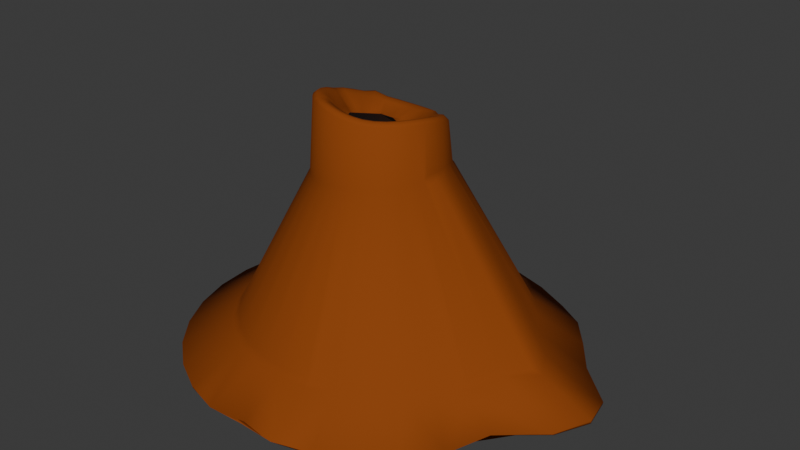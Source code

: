 # Source: thermalVent.blend  (saved by Blender 4.0.36; exported with 4.5.12 LTS)
import bpy
from mathutils import Matrix  # noqa: F401  (used for matrix-valued properties, if any)

bpy.ops.wm.read_factory_settings(use_empty=True)
scene = bpy.context.scene
scene.name = 'Scene'

# ---- collections
col_collection = bpy.data.collections.new('Collection'); scene.collection.children.link(col_collection)

# ---- materials (node trees are filled in below, after node groups)
mat_brown = bpy.data.materials.new('brown')
mat_brown.use_transparent_shadow = False
mat_black = bpy.data.materials.new('black')
mat_black.use_transparent_shadow = False

# ---- material node trees
mat_brown.use_nodes = True; mat_brown.node_tree.nodes.clear()
_N = mat_brown.node_tree.nodes; _L = mat_brown.node_tree.links
n0 = _N.new('ShaderNodeBsdfPrincipled'); n0.name = 'Principled BSDF'; n0.location = (10, 300)
n0.inputs[0].default_value = (0.2704, 0.06237, 0.01052, 1.0)
n0.inputs[2].default_value = 0.8925
n0.inputs[3].default_value = 1.15
n1 = _N.new('ShaderNodeOutputMaterial'); n1.name = 'Material Output'; n1.location = (300, 300)
_L.new(n0.outputs[0], n1.inputs[0])
n1.is_active_output = True
mat_black.use_nodes = True; mat_black.node_tree.nodes.clear()
_N = mat_black.node_tree.nodes; _L = mat_black.node_tree.links
n0 = _N.new('ShaderNodeBsdfPrincipled'); n0.name = 'Principled BSDF'; n0.location = (10, 300)
n0.inputs[0].default_value = (0.0, 0.0, 0.0, 1.0)
n0.inputs[3].default_value = 1.45
n1 = _N.new('ShaderNodeOutputMaterial'); n1.name = 'Material Output'; n1.location = (300, 300)
_L.new(n0.outputs[0], n1.inputs[0])
n1.is_active_output = True

# ---- world
world_world = bpy.data.worlds.new('World'); scene.world = world_world
world_world.use_nodes = True; world_world.node_tree.nodes.clear()
_N = world_world.node_tree.nodes; _L = world_world.node_tree.links
n0 = _N.new('ShaderNodeOutputWorld'); n0.name = 'World Output'; n0.location = (300, 300)
n1 = _N.new('ShaderNodeBackground'); n1.name = 'Background'; n1.location = (10, 300)
n1.inputs[0].default_value = (0.05088, 0.05088, 0.05088, 1.0)
_L.new(n1.outputs[0], n0.inputs[0])
n0.is_active_output = True
world_world.color = (0.05088, 0.05088, 0.05088)
world_world.use_sun_shadow = False
world_world.sun_shadow_jitter_overblur = 0.0

# ---- meshes
me_cylinder = bpy.data.meshes.new('Cylinder')
me_cylinder.from_pydata([(0.2462, -0.6737, -0.8317), (-0.1827, -0.7451, -0.8577), (-0.3251, -0.7019, -0.8577), (-0.4563, -0.5964, -0.8577), (-0.5713, -0.5373, -0.8577), (-0.6657, -0.4223, -0.8577), (-0.7621, -0.2911, -0.8577), (-0.8861, -0.1487, -0.8577), (-0.6657, 0.4211, -0.8577), (-0.5713, 0.5362, -0.8577), (-0.4563, 0.6306, -0.8577), (-0.3251, 0.7007, -0.8577), (0.06589, 0.3347, -0.07654), (-0.0004711, 0.3412, -0.07017), (0.1297, 0.3152, -0.08281), (0.1885, 0.2836, -0.08863), (0.2401, 0.2411, -0.09376), (0.2824, 0.1893, -0.09799), (0.3138, 0.1302, -0.1011), (0.3332, 0.0661, -0.103), (0.3397, -0.0005878, -0.1037), (0.3332, -0.06728, -0.103), (0.3138, -0.1314, -0.1014), (0.2824, -0.1905, -0.0998), (0.1885, -0.2848, -0.09746), (0.1297, -0.3164, -0.09577), (0.06589, -0.3358, -0.0928), (-0.0004711, -0.3424, -0.08802), (-0.06683, -0.3358, -0.08208), (-0.2833, -0.1905, -0.05016), (-0.3147, 0.1302, -0.03892), (-0.2833, 0.1893, -0.04232), (-0.241, 0.2411, -0.04747), (-0.1895, 0.2836, -0.0533), (-0.1306, 0.3152, -0.05903), (-0.06683, 0.3347, -0.06451), (0.1369, 0.1989, 0.2681), (0.2464, 5.773e-08, 0.2258), (8.73e-06, 0.9892, -1.031), (-0.002404, 0.9832, -1.037), (-0.0322, 0.7753, -0.8676), (-0.03383, 0.749, -0.8399), (0.2014, 1.001, -1.025), (0.1972, 1.004, -1.022), (0.1124, 0.7345, -0.8399), (0.1187, 0.7601, -0.868), (0.3902, 0.9426, -1.033), (0.3894, 0.9457, -1.022), (0.253, 0.6918, -0.8399), (0.2641, 0.7159, -0.8679), (0.5667, 0.8482, -1.033), (0.5666, 0.8512, -1.023), (0.3825, 0.6225, -0.8399), (0.3981, 0.6441, -0.8679), (0.7214, 0.7213, -1.033), (0.722, 0.7239, -1.023), (0.496, 0.5293, -0.8399), (0.5156, 0.5476, -0.8678), (0.8483, 0.5666, -1.033), (0.8495, 0.5687, -1.023), (0.5892, 0.4157, -0.8399), (0.6119, 0.4301, -0.8678), (0.9427, 0.3901, -1.033), (0.9443, 0.3916, -1.023), (0.6584, 0.2861, -0.8399), (0.6835, 0.296, -0.8677), (1.001, 0.1986, -1.033), (1.003, 0.1993, -1.023), (0.701, 0.1456, -0.8399), (0.7275, 0.1506, -0.8677), (1.02, -0.0005878, -1.033), (1.022, -0.0005878, -1.023), (0.7154, -0.0005878, -0.8399), (0.7424, -0.0005878, -0.8677), (1.001, -0.1997, -1.033), (1.003, -0.2005, -1.023), (0.701, -0.1467, -0.8399), (0.7275, -0.1518, -0.8677), (0.9427, -0.3913, -1.033), (0.9443, -0.3927, -1.023), (0.6583, -0.2873, -0.8399), (0.6834, -0.2972, -0.8677), (0.8476, -0.5692, -1.033), (0.8495, -0.5698, -1.023), (0.5891, -0.4168, -0.8399), (0.6118, -0.4312, -0.8677), (0.7445, -0.7464, -1.033), (0.7451, -0.7491, -1.022), (0.5285, -0.5368, -0.8397), (0.5016, -0.5638, -0.8398), (0.5393, -0.5734, -0.868), (0.5699, -0.8476, -1.033), (0.5666, -0.8523, -1.023), (0.3979, -0.645, -0.8677), (0.3825, -0.6236, -0.84), (0.3682, -0.6374, -0.8542), (0.375, -0.9052, -1.033), (0.3748, -0.9095, -1.021), (0.1966, -1.002, -1.033), (0.1972, -1.005, -1.022), (0.1124, -0.7356, -0.8401), (0.1188, -0.7617, -0.8683), (0.1309, -0.7357, -0.8543), (0.001621, -1.021, -1.033), (-0.002562, -1.024, -1.022), (-0.03255, -0.7766, -0.8683), (-0.03382, -0.7501, -0.84), (-0.05457, -0.7577, -0.8577), (-0.1892, -0.9616, -1.033), (-0.1943, -0.9649, -1.021), (-0.3754, -0.9051, -1.033), (-0.3788, -0.9088, -1.021), (-0.5694, -0.8131, -1.033), (-0.5713, -0.8164, -1.022), (-0.7233, -0.7213, -1.033), (-0.7261, -0.7241, -1.022), (-0.8502, -0.5667, -1.033), (-0.8533, -0.569, -1.022), (-0.982, -0.3856, -1.033), (-0.9822, -0.3921, -1.022), (-1.19, -0.1937, -1.027), (-1.188, -0.2004, -1.022), (-1.239, -0.001221, -1.005), (-1.239, -3.826e-05, -0.9907), (-0.9165, 0.01706, -0.8368), (-0.9647, -0.01485, -0.8712), (-1.159, 0.1831, -1.0), (-1.157, 0.1921, -0.9906), (-0.8177, 0.1406, -0.8141), (-0.848, 0.1452, -0.8411), (-0.9505, 0.3715, -0.9923), (-0.9513, 0.376, -0.9898), (-0.7789, 0.2974, -0.8692), (-0.7527, 0.2864, -0.8397), (-0.7506, 0.306, -0.8577), (-0.8517, 0.5694, -1.021), (-0.8534, 0.5678, -1.022), (-0.7223, 0.7213, -1.033), (-0.7262, 0.7229, -1.022), (-0.5676, 0.8482, -1.033), (-0.5711, 0.8503, -1.022), (-0.3911, 0.9426, -1.033), (-0.3943, 0.9449, -1.022), (-0.2023, 1.001, -1.025), (-0.2023, 1.003, -1.022), (-0.1801, 0.7347, -0.8398), (-0.1839, 0.7601, -0.868), (-0.2019, 0.7381, -0.8577), (0.2684, -0.2469, -0.09813), (0.2438, -0.2714, -0.09752), (-0.1114, -0.3222, -0.07752), (-0.144, -0.3012, -0.07358), (-0.135, -0.3251, -0.09313), (-0.1761, -0.2647, -0.06885), (-0.2092, -0.2467, -0.06374), (-0.1954, -0.2572, -0.08444), (-0.2213, -0.2451, -0.06182), (-0.2538, -0.2267, -0.05611), (-0.2483, -0.2488, -0.07623), (-0.3132, -0.1304, -0.02346), (-0.3243, -0.1348, -0.06092), (-0.3054, -0.149, -0.0455), (-0.3325, -0.0668, -0.01893), (-0.3453, -0.06893, -0.05555), (-0.3391, -0.0005878, -0.01669), (-0.3506, 0.01941, -0.05299), (-0.3506, -0.02056, -0.05355), (-0.3447, 0.06773, -0.05399), (-0.3327, 0.06567, -0.01698), (-0.3283, 0.0853, -0.03758), (0.0579, 0.2843, 0.2886), (0.06203, 0.3051, 0.2736), (-0.0004711, 0.3112, 0.2633), (-0.0004711, 0.2899, 0.2789), (0.114, 0.2678, 0.2959), (0.1221, 0.2873, 0.2813), (0.1666, 0.2422, 0.2953), (0.1775, 0.2585, 0.2845), (0.211, 0.2047, 0.2974), (0.226, 0.2198, 0.2819), (0.2481, 0.1607, 0.29), (0.2659, 0.1725, 0.2732), (0.2756, 0.1105, 0.2776), (0.2955, 0.1187, 0.2593), (0.2926, 0.05602, 0.2627), (0.3138, 0.06023, 0.2437), (0.2992, -0.0004289, 0.2414), (0.32, -0.0005877, 0.2265), (0.2928, -0.05722, 0.2285), (0.3139, -0.06145, 0.208), (0.2757, -0.1116, 0.2105), (0.2958, -0.12, 0.1891), (0.248, -0.1618, 0.1927), (0.2662, -0.1741, 0.1704), (0.2327, -0.2286, 0.1786), (0.2301, -0.2497, 0.1513), (0.2545, -0.2257, 0.1596), (0.1655, -0.2418, 0.1612), (0.1778, -0.2604, 0.1381), (0.1139, -0.2686, 0.1492), (0.1224, -0.2894, 0.1253), (0.05783, -0.2852, 0.1408), (0.06217, -0.3074, 0.116), (-0.0004711, -0.2908, 0.1377), (-0.0004711, -0.3135, 0.1127), (-0.05877, -0.2852, 0.1391), (-0.06313, -0.3075, 0.1142), (-0.1148, -0.2686, 0.1448), (-0.1367, -0.2743, 0.1231), (-0.1041, -0.2954, 0.1185), (-0.1673, -0.2077, 0.1564), (-0.1987, -0.2242, 0.1384), (-0.1657, -0.2408, 0.1297), (-0.2112, -0.2052, 0.1702), (-0.2407, -0.2064, 0.1525), (-0.2079, -0.2231, 0.1412), (-0.2485, -0.1615, 0.1869), (-0.2675, -0.1744, 0.1645), (-0.2763, -0.1115, 0.205), (-0.297, -0.1202, 0.1838), (-0.2934, -0.05717, 0.2227), (-0.3152, -0.06155, 0.2033), (-0.2993, -0.0005877, 0.2368), (-0.3213, -0.0005877, 0.219), (-0.2937, 0.05604, 0.2464), (-0.315, 0.06033, 0.2295), (-0.2767, 0.1105, 0.2519), (-0.2968, 0.1189, 0.2353), (-0.2491, 0.1607, 0.2542), (-0.2671, 0.1728, 0.2375), (-0.2119, 0.2047, 0.2552), (-0.2272, 0.2201, 0.2383), (-0.1666, 0.2408, 0.2569), (-0.1786, 0.2589, 0.2399), (-0.1149, 0.2676, 0.2612), (-0.1231, 0.2876, 0.2443), (-0.05882, 0.2842, 0.269), (-0.063, 0.3053, 0.2528), (0.04616, 0.2307, 0.2619), (0.05351, 0.2629, 0.2827), (-0.0004711, 0.2681, 0.2738), (-0.0004711, 0.2351, 0.2542), (0.1054, 0.2477, 0.2898), (0.09105, 0.2176, 0.2681), (0.1127, 0.2177, 0.278), (0.1699, 0.1681, 0.2727), (0.1949, 0.1892, 0.2922), (0.1644, 0.1843, 0.2802), (0.1998, 0.1326, 0.2682), (0.2295, 0.1486, 0.2862), (0.222, 0.0922, 0.2592), (0.2551, 0.1022, 0.2752), (0.2708, 0.0518, 0.261), (0.2356, 0.04834, 0.2465), (0.2495, 0.03161, 0.248), (0.2352, -0.04268, 0.2165), (0.2714, -0.05309, 0.2283), (0.2492, -0.02921, 0.2271), (0.2216, -0.08647, 0.201), (0.2556, -0.1036, 0.211), (0.1998, -0.1274, 0.1846), (0.2301, -0.1502, 0.1941), (0.195, -0.1625, 0.1772), (0.1682, -0.1875, 0.1667), (0.2211, -0.2173, 0.1801), (0.1329, -0.1909, 0.1594), (0.1536, -0.2244, 0.1644), (0.09159, -0.213, 0.1484), (0.1056, -0.2492, 0.1532), (0.0465, -0.2263, 0.1421), (0.05358, -0.2644, 0.1457), (-0.0004711, -0.2303, 0.1412), (-0.0004711, -0.2695, 0.1429), (-0.04732, -0.2258, 0.1423), (-0.0545, -0.2643, 0.1442), (-0.0924, -0.2131, 0.1453), (-0.1065, -0.249, 0.1494), (-0.1345, -0.1571, 0.1561), (-0.1533, -0.1874, 0.1609), (-0.1697, -0.1613, 0.1662), (-0.1972, -0.1916, 0.1725), (-0.1997, -0.1263, 0.1799), (-0.2314, -0.1504, 0.1883), (-0.2221, -0.08624, 0.1947), (-0.2568, -0.1037, 0.2054), (-0.236, -0.04261, 0.2081), (-0.2724, -0.0531, 0.2214), (-0.2407, 0.002856, 0.2186), (-0.2775, -0.0005877, 0.2341), (-0.236, 0.04835, 0.2261), (-0.272, 0.05186, 0.2428), (-0.2221, 0.09206, 0.2307), (-0.2562, 0.1023, 0.2479), (-0.2004, 0.1323, 0.2326), (-0.2306, 0.1487, 0.2503), (-0.1697, 0.1673, 0.2347), (-0.1962, 0.1895, 0.2516), (-0.1332, 0.196, 0.2366), (-0.1543, 0.2229, 0.2535), (-0.09185, 0.2173, 0.2403), (-0.1064, 0.2477, 0.2575), (-0.04705, 0.2305, 0.2465), (-0.05447, 0.263, 0.2647), (0.02699, 0.1513, 0.1867), (0.03383, 0.1839, 0.2055), (-0.0004711, 0.1874, 0.2009), (-0.0003235, 0.1538, 0.1847), (0.05205, 0.1524, 0.176), (0.06673, 0.174, 0.209), (0.08233, 0.1386, 0.1574), (0.09334, 0.1522, 0.1942), (0.1064, 0.1175, 0.1768), (0.1235, 0.1369, 0.2102), (0.1152, 0.09577, 0.1837), (0.1452, 0.1111, 0.2069), (0.1278, 0.0729, 0.1791), (0.1614, 0.08169, 0.201), (0.1412, 0.05592, 0.1638), (0.1715, 0.04978, 0.1925), (0.1478, 0.0256, 0.1331), (0.1683, 0.0165, 0.1663), (0.1421, -0.006841, 0.1417), (0.1719, -0.0168, 0.1706), (0.1361, -0.02556, 0.1348), (0.1619, -0.04881, 0.1588), (0.1114, -0.05349, 0.1075), (0.1401, -0.07426, 0.1347), (0.1442, -0.09782, 0.1364), (0.111, -0.09009, 0.1222), (0.1213, -0.1272, 0.1335), (0.08109, -0.09383, 0.1336), (0.09705, -0.1252, 0.1278), (0.05164, -0.1181, 0.1201), (0.06433, -0.1342, 0.1095), (0.03169, -0.124, 0.1175), (0.03274, -0.1434, 0.1053), (-0.004265, -0.1182, 0.09474), (-0.0004711, -0.1536, 0.1149), (-0.02509, -0.1162, 0.09522), (-0.03465, -0.1503, 0.1156), (-0.04704, -0.1038, 0.1124), (-0.0643, -0.1337, 0.1073), (-0.07938, -0.03909, 0.1017), (-0.09252, -0.08192, 0.1152), (-0.1104, -0.06249, 0.1204), (-0.125, -0.1045, 0.1332), (-0.1155, -0.05388, 0.1322), (-0.1465, -0.07827, 0.1422), (-0.1284, -0.03041, 0.1383), (-0.1624, -0.04854, 0.1513), (-0.1364, -0.005165, 0.1445), (-0.1721, -0.01651, 0.1598), (-0.139, 0.02086, 0.1504), (-0.1754, 0.01665, 0.1671), (-0.1362, 0.04669, 0.156), (-0.1722, 0.04978, 0.173), (-0.1352, 0.07095, 0.148), (-0.1625, 0.08172, 0.1777), (-0.1205, 0.1003, 0.1324), (-0.1393, 0.1072, 0.1673), (-0.09838, 0.123, 0.1561), (-0.1248, 0.1372, 0.1844), (-0.07759, 0.131, 0.175), (-0.09834, 0.1586, 0.1876), (-0.05373, 0.1435, 0.1789), (-0.06796, 0.1745, 0.1915), (-0.02764, 0.1511, 0.1822), (-0.03487, 0.1843, 0.196)], [], [(144, 146, 40, 39), (48, 44, 12, 14), (52, 48, 14, 15), (56, 52, 15, 16), (60, 56, 16, 17), (64, 60, 17, 18), (68, 64, 18, 19), (72, 68, 19, 20), (76, 72, 20, 21), (80, 76, 21, 22), (84, 80, 22, 23), (88, 84, 23, 148), (94, 89, 149, 24), (0, 95, 94, 24, 25), (99, 101, 105, 104), (100, 102, 0, 25, 26), (1, 107, 106, 27, 28), (111, 2, 3, 113), (113, 3, 4, 115), (115, 4, 5, 117), (117, 5, 6, 119), (119, 6, 7, 121), (121, 7, 125, 123), (123, 125, 129, 127), (125, 7, 163, 166), (133, 128, 167, 169, 30), (8, 134, 133, 30, 31), (138, 9, 10, 140), (140, 10, 11, 142), (142, 11, 147, 146, 144), (59, 61, 65, 63), (145, 147, 11, 34, 35), (44, 41, 13, 12), (39, 40, 45, 43), (24, 149, 195, 198), (97, 0, 102, 101, 99), (6, 5, 29, 161, 160), (41, 145, 35, 13), (43, 45, 49, 47), (79, 81, 85, 83), (2, 1, 28, 150, 152), (9, 8, 31, 32), (63, 65, 69, 67), (106, 100, 26, 27), (128, 124, 165, 167), (47, 49, 53, 51), (83, 85, 90, 87), (29, 157, 214, 217), (10, 9, 32, 33), (67, 69, 73, 71), (104, 105, 107, 1, 109), (127, 129, 132, 131), (51, 53, 57, 55), (87, 90, 93, 92), (159, 161, 29, 217, 219), (11, 10, 33, 34), (71, 73, 77, 75), (109, 1, 2, 111), (131, 132, 134, 8, 136), (55, 57, 61, 59), (92, 93, 95, 0, 97), (162, 159, 219, 221), (148, 23, 193, 196), (75, 77, 81, 79), (153, 151, 208, 212), (136, 8, 9, 138), (203, 201, 270, 272), (170, 173, 240, 239), (150, 28, 206, 209), (230, 228, 294, 296), (26, 25, 200, 202), (174, 170, 239, 242), (232, 230, 296, 298), (201, 199, 268, 270), (12, 13, 172, 171), (234, 232, 298, 300), (205, 203, 272, 274), (178, 176, 36, 247, 246), (236, 234, 300, 302), (207, 205, 274, 276), (180, 178, 246, 249), (238, 241, 305, 304), (3, 2, 152, 151, 153, 155), (182, 180, 249, 251), (176, 174, 242, 244, 36), (156, 154, 211, 215), (184, 182, 251, 252), (4, 3, 155, 154, 156, 158), (186, 184, 252, 254, 37), (5, 4, 158, 157, 29), (188, 186, 37, 257, 256), (7, 6, 160, 163), (190, 188, 256, 259), (164, 162, 221, 223), (192, 190, 259, 261), (168, 164, 223, 225), (194, 192, 261, 264), (30, 169, 168, 225, 227), (277, 275, 341, 343), (173, 236, 302, 240), (33, 32, 231, 233), (27, 26, 202, 204), (15, 14, 175, 177), (34, 33, 233, 235), (28, 27, 204, 206), (16, 15, 177, 179), (35, 34, 235, 237), (210, 207, 276, 278), (17, 16, 179, 181), (13, 35, 237, 172), (213, 210, 278, 280), (18, 17, 181, 183), (216, 213, 280, 282), (19, 18, 183, 185), (218, 216, 282, 284), (20, 19, 185, 187), (220, 218, 284, 286), (21, 20, 187, 189), (222, 220, 286, 288), (22, 21, 189, 191), (224, 222, 288, 290), (23, 22, 191, 193), (226, 224, 290, 292), (197, 194, 264, 266), (228, 226, 292, 294), (199, 197, 266, 268), (31, 30, 227, 229), (25, 24, 198, 200), (14, 12, 171, 175), (32, 31, 229, 231), (250, 248, 314, 316), (36, 244, 243, 308, 310), (279, 277, 343, 345), (253, 250, 316, 318), (281, 279, 345, 347), (37, 254, 253, 318, 320), (283, 281, 347, 349), (255, 257, 37, 320, 322), (285, 283, 349, 351), (258, 255, 322, 324), (287, 285, 351, 353), (260, 258, 324, 326), (289, 287, 353, 355), (262, 260, 326, 327), (291, 289, 355, 357), (265, 263, 329, 331), (293, 291, 357, 359), (267, 265, 331, 333), (295, 293, 359, 361), (269, 267, 333, 335), (243, 238, 304, 308), (297, 295, 361, 363), (271, 269, 335, 337), (241, 301, 367, 305), (299, 297, 363, 365), (273, 271, 337, 339), (245, 247, 36, 310, 312), (301, 299, 365, 367), (275, 273, 339, 341), (248, 245, 312, 314), (303, 306, 366, 364, 362, 360, 358, 356, 354, 352, 350, 348, 346, 344, 342, 340, 338, 336, 334, 332, 330, 328, 325, 323, 321, 319, 317, 315, 313, 311, 309, 307), (88, 89, 90), (93, 94, 95), (100, 101, 102), (105, 106, 107), (132, 133, 134), (145, 146, 147), (150, 151, 152), (153, 154, 155), (156, 157, 158), (159, 160, 161), (164, 165, 166), (167, 168, 169), (194, 195, 196), (207, 208, 209), (210, 211, 212), (213, 214, 215), (242, 243, 244), (245, 246, 247), (252, 253, 254), (255, 256, 257), (262, 263, 264), (327, 328, 329), (39, 43, 42, 38), (45, 40, 41, 44), (43, 47, 46, 42), (49, 45, 44, 48), (47, 51, 50, 46), (53, 49, 48, 52), (51, 55, 54, 50), (57, 53, 52, 56), (55, 59, 58, 54), (61, 57, 56, 60), (59, 63, 62, 58), (65, 61, 60, 64), (63, 67, 66, 62), (69, 65, 64, 68), (67, 71, 70, 66), (73, 69, 68, 72), (71, 75, 74, 70), (77, 73, 72, 76), (75, 79, 78, 74), (81, 77, 76, 80), (79, 83, 82, 78), (85, 81, 80, 84), (83, 87, 86, 82), (90, 85, 84, 88), (87, 92, 91, 86), (93, 90, 89, 94), (92, 97, 96, 91), (97, 99, 98, 96), (99, 104, 103, 98), (105, 101, 100, 106), (104, 109, 108, 103), (109, 111, 110, 108), (111, 113, 112, 110), (113, 115, 114, 112), (115, 117, 116, 114), (117, 119, 118, 116), (119, 121, 120, 118), (121, 123, 122, 120), (123, 127, 126, 122), (129, 125, 124, 128), (127, 131, 130, 126), (132, 129, 128, 133), (131, 136, 135, 130), (136, 138, 137, 135), (138, 140, 139, 137), (140, 142, 141, 139), (142, 144, 143, 141), (144, 39, 38, 143), (40, 146, 145, 41), (163, 160, 159, 162), (166, 163, 162, 164), (167, 165, 164, 168), (165, 124, 125, 166), (149, 89, 88, 148), (171, 172, 173, 170), (175, 171, 170, 174), (177, 175, 174, 176), (179, 177, 176, 178), (181, 179, 178, 180), (183, 181, 180, 182), (185, 183, 182, 184), (187, 185, 184, 186), (189, 187, 186, 188), (191, 189, 188, 190), (193, 191, 190, 192), (196, 193, 192, 194), (198, 195, 194, 197), (200, 198, 197, 199), (202, 200, 199, 201), (204, 202, 201, 203), (206, 204, 203, 205), (209, 206, 205, 207), (212, 208, 207, 210), (215, 211, 210, 213), (217, 214, 213, 216), (219, 217, 216, 218), (221, 219, 218, 220), (223, 221, 220, 222), (225, 223, 222, 224), (227, 225, 224, 226), (229, 227, 226, 228), (231, 229, 228, 230), (233, 231, 230, 232), (235, 233, 232, 234), (237, 235, 234, 236), (172, 237, 236, 173), (195, 149, 148, 196), (208, 151, 150, 209), (211, 154, 153, 212), (214, 157, 156, 215), (239, 240, 241, 238), (242, 239, 238, 243), (249, 246, 245, 248), (251, 249, 248, 250), (252, 251, 250, 253), (259, 256, 255, 258), (261, 259, 258, 260), (264, 261, 260, 262), (266, 264, 263, 265), (268, 266, 265, 267), (270, 268, 267, 269), (272, 270, 269, 271), (274, 272, 271, 273), (276, 274, 273, 275), (278, 276, 275, 277), (280, 278, 277, 279), (282, 280, 279, 281), (284, 282, 281, 283), (286, 284, 283, 285), (288, 286, 285, 287), (290, 288, 287, 289), (292, 290, 289, 291), (294, 292, 291, 293), (296, 294, 293, 295), (298, 296, 295, 297), (300, 298, 297, 299), (302, 300, 299, 301), (240, 302, 301, 241), (304, 305, 306, 303), (308, 304, 303, 307), (310, 308, 307, 309), (312, 310, 309, 311), (314, 312, 311, 313), (316, 314, 313, 315), (318, 316, 315, 317), (320, 318, 317, 319), (322, 320, 319, 321), (324, 322, 321, 323), (326, 324, 323, 325), (327, 326, 325, 328), (331, 329, 328, 330), (333, 331, 330, 332), (335, 333, 332, 334), (337, 335, 334, 336), (339, 337, 336, 338), (341, 339, 338, 340), (343, 341, 340, 342), (345, 343, 342, 344), (347, 345, 344, 346), (349, 347, 346, 348), (351, 349, 348, 350), (353, 351, 350, 352), (355, 353, 352, 354), (357, 355, 354, 356), (359, 357, 356, 358), (361, 359, 358, 360), (363, 361, 360, 362), (365, 363, 362, 364), (367, 365, 364, 366), (305, 367, 366, 306), (329, 263, 262, 327), (38, 42, 46, 50, 54, 58, 62, 66, 70, 74, 78, 82, 86, 91, 96, 98, 103, 108, 110, 112, 114, 116, 118, 120, 122, 126, 130, 135, 137, 139, 141, 143)])
me_cylinder.polygons.foreach_set('use_smooth', [True] * 335)
me_cylinder.polygons.foreach_set('material_index', [0, 0, 0, 0, 0, 0, 0, 0, 0, 0, 0, 0, 0, 0, 0, 0, 0, 0, 0, 0, 0, 0, 0, 0, 0, 0, 0, 0, 0, 0, 0, 0, 0, 0, 0, 0, 0, 0, 0, 0, 0, 0, 0, 0, 0, 0, 0, 0, 0, 0, 0, 0, 0, 0, 0, 0, 0, 0, 0, 0, 0, 0, 0, 0, 0, 0, 0, 0, 0, 0, 0, 0, 0, 0, 0, 0, 0, 0, 0, 0, 0, 0, 0, 0, 0, 0, 0, 0, 0, 0, 0, 0, 0, 0, 0, 0, 0, 0, 0, 0, 0, 0, 0, 0, 0, 0, 0, 0, 0, 0, 0, 0, 0, 0, 0, 0, 0, 0, 0, 0, 0, 0, 0, 0, 0, 0, 0, 0, 0, 0, 0, 0, 0, 0, 0, 0, 0, 0, 0, 0, 0, 0, 0, 0, 0, 0, 0, 0, 0, 0, 0, 0, 0, 0, 0, 0, 0, 0, 0, 0, 1, 0, 0, 0, 0, 0, 0, 0, 0, 0, 0, 0, 0, 0, 0, 0, 0, 0, 0, 0, 0, 0, 0, 0, 0, 0, 0, 0, 0, 0, 0, 0, 0, 0, 0, 0, 0, 0, 0, 0, 0, 0, 0, 0, 0, 0, 0, 0, 0, 0, 0, 0, 0, 0, 0, 0, 0, 0, 0, 0, 0, 0, 0, 0, 0, 0, 0, 0, 0, 0, 0, 0, 0, 0, 0, 0, 0, 0, 0, 0, 0, 0, 0, 0, 0, 0, 0, 0, 0, 0, 0, 0, 0, 0, 0, 0, 0, 0, 0, 0, 0, 0, 0, 0, 0, 0, 0, 0, 0, 0, 0, 0, 0, 0, 0, 0, 0, 0, 0, 0, 0, 0, 0, 0, 0, 0, 0, 0, 0, 0, 0, 0, 0, 0, 0, 0, 0, 0, 0, 0, 0, 0, 0, 0, 0, 0, 0, 0, 0, 0, 0, 0, 0, 0, 0, 0, 0, 0, 0, 0, 0, 0, 0, 0, 0, 0, 0, 0, 0, 0, 0, 0, 0, 0, 0])
_uv = me_cylinder.uv_layers.new(name='UVMap')
_uv.uv.foreach_set('vector', [0.03125, 0.531, 0.03125, 0.9707, 0.0, 0.9653, 0.0, 0.5347, 0.9375, 1.0, 0.9688, 1.0, 0.9688, 1.0, 0.9375, 1.0, 0.9062, 1.0, 0.9375, 1.0, 0.9375, 1.0, 0.9062, 1.0, 0.875, 1.0, 0.9062, 1.0, 0.9062, 1.0, 0.875, 1.0, 0.8438, 1.0, 0.875, 1.0, 0.875, 1.0, 0.8438, 1.0, 0.8125, 1.0, 0.8438, 1.0, 0.8438, 1.0, 0.8125, 1.0, 0.7812, 1.0, 0.8125, 1.0, 0.8125, 1.0, 0.7812, 1.0, 0.75, 1.0, 0.7812, 1.0, 0.7812, 1.0, 0.75, 1.0, 0.7188, 1.0, 0.75, 1.0, 0.75, 1.0, 0.7188, 1.0, 0.6875, 1.0, 0.7188, 1.0, 0.7188, 1.0, 0.6875, 1.0, 0.6562, 1.0, 0.6875, 1.0, 0.6875, 1.0, 0.6562, 1.0, 0.6291, 1.0, 0.6562, 1.0, 0.6562, 1.0, 0.6331, 1.0, 0.5938, 1.0, 0.6209, 1.0, 0.6168, 1.0, 0.5938, 1.0, 0.5625, 1.0, 0.5895, 1.0, 0.5938, 1.0, 0.5938, 1.0, 0.5625, 1.0, 0.5312, 0.5303, 0.5312, 0.9699, 0.5, 0.9699, 0.5, 0.5306, 0.5312, 1.0, 0.5353, 1.0, 0.5625, 1.0, 0.5625, 1.0, 0.5312, 1.0, 0.4688, 1.0, 0.4958, 1.0, 0.5, 1.0, 0.5, 1.0, 0.4688, 1.0, 0.4375, 0.534, 0.4375, 1.0, 0.4062, 1.0, 0.4062, 0.5308, 0.4062, 0.5308, 0.4062, 1.0, 0.375, 1.0, 0.375, 0.5316, 0.375, 0.5316, 0.375, 1.0, 0.3438, 1.0, 0.3438, 0.5317, 0.3438, 0.5317, 0.3438, 1.0, 0.3125, 1.0, 0.3125, 0.5318, 0.3125, 0.5318, 0.3125, 1.0, 0.2812, 1.0, 0.2812, 0.53, 0.2812, 0.53, 0.2812, 1.0, 0.2528, 0.9581, 0.25, 0.5325, 0.25, 0.5325, 0.2525, 0.9759, 0.2188, 0.9722, 0.2188, 0.5279, 0.252, 1.0, 0.2812, 1.0, 0.2812, 1.0, 0.259, 1.0, 0.1875, 1.0, 0.2188, 1.0, 0.2188, 1.0, 0.2094, 1.0, 0.1875, 1.0, 0.1562, 1.0, 0.1837, 1.0, 0.1875, 1.0, 0.1875, 1.0, 0.1562, 1.0, 0.125, 0.5316, 0.125, 1.0, 0.09375, 1.0, 0.09375, 0.5314, 0.09375, 0.5314, 0.09375, 1.0, 0.0625, 1.0, 0.0625, 0.5312, 0.0625, 0.5312, 0.0625, 1.0, 0.03546, 1.0, 0.03125, 0.9707, 0.03125, 0.531, 0.8438, 0.529, 0.8438, 0.9714, 0.8125, 0.9715, 0.8125, 0.5288, 0.03125, 1.0, 0.03546, 1.0, 0.0625, 1.0, 0.0625, 1.0, 0.03125, 1.0, 0.9688, 1.0, 1.0, 1.0, 1.0, 1.0, 0.9688, 1.0, 1.0, 0.5347, 1.0, 0.9653, 0.9688, 0.9707, 0.9688, 0.5302, 0.5938, 1.0, 0.6168, 1.0, 0.6164, 1.0, 0.5938, 1.0, 0.5625, 0.5288, 0.5625, 1.0, 0.5353, 1.0, 0.5312, 0.9699, 0.5312, 0.5303, 0.3125, 1.0, 0.3438, 1.0, 0.3438, 1.0, 0.3218, 1.0, 0.3125, 1.0, 0.0, 1.0, 0.03125, 1.0, 0.03125, 1.0, 0.0, 1.0, 0.9688, 0.5302, 0.9688, 0.9707, 0.9375, 0.9709, 0.9375, 0.5298, 0.6875, 0.5289, 0.6875, 0.9717, 0.6562, 0.9717, 0.6562, 0.5291, 0.4375, 1.0, 0.4688, 1.0, 0.4688, 1.0, 0.4469, 1.0, 0.4375, 1.0, 0.125, 1.0, 0.1562, 1.0, 0.1562, 1.0, 0.125, 1.0, 0.8125, 0.5288, 0.8125, 0.9715, 0.7812, 0.9716, 0.7812, 0.5287, 0.5, 1.0, 0.5312, 1.0, 0.5312, 1.0, 0.5, 1.0, 0.2188, 1.0, 0.2461, 1.0, 0.241, 1.0, 0.2188, 1.0, 0.9375, 0.5298, 0.9375, 0.9709, 0.9062, 0.9711, 0.9062, 0.5295, 0.6562, 0.5291, 0.6562, 0.9717, 0.625, 0.9708, 0.625, 0.53, 0.3438, 1.0, 0.3656, 1.0, 0.3648, 1.0, 0.3438, 1.0, 0.09375, 1.0, 0.125, 1.0, 0.125, 1.0, 0.09375, 1.0, 0.7812, 0.5287, 0.7812, 0.9716, 0.75, 0.9717, 0.75, 0.5287, 0.5, 0.5306, 0.5, 0.9699, 0.4958, 1.0, 0.4688, 1.0, 0.4688, 0.5337, 0.2188, 0.5279, 0.2188, 0.9722, 0.1875, 0.9597, 0.1875, 0.5359, 0.9062, 0.5295, 0.9062, 0.9711, 0.875, 0.9713, 0.875, 0.5292, 0.625, 0.53, 0.625, 0.9708, 0.5938, 0.9716, 0.5938, 0.5296, 0.3125, 1.0, 0.3218, 1.0, 0.3438, 1.0, 0.3438, 1.0, 0.3125, 1.0, 0.0625, 1.0, 0.09375, 1.0, 0.09375, 1.0, 0.0625, 1.0, 0.75, 0.5287, 0.75, 0.9717, 0.7188, 0.9717, 0.7188, 0.5288, 0.4688, 0.5337, 0.4688, 1.0, 0.4375, 1.0, 0.4375, 0.534, 0.1875, 0.5359, 0.1875, 0.9597, 0.1837, 1.0, 0.1562, 1.0, 0.1562, 0.5317, 0.875, 0.5292, 0.875, 0.9713, 0.8438, 0.9714, 0.8438, 0.529, 0.5938, 0.5296, 0.5938, 0.9716, 0.5895, 1.0, 0.5625, 1.0, 0.5625, 0.5288, 0.2812, 1.0, 0.3125, 1.0, 0.3125, 1.0, 0.2812, 1.0, 0.6331, 1.0, 0.6562, 1.0, 0.6562, 1.0, 0.6337, 1.0, 0.7188, 0.5288, 0.7188, 0.9717, 0.6875, 0.9717, 0.6875, 0.5289, 0.4133, 1.0, 0.4304, 1.0, 0.43, 1.0, 0.4137, 1.0, 0.1562, 0.5317, 0.1562, 1.0, 0.125, 1.0, 0.125, 0.5316, 0.5, 1.0, 0.5312, 1.0, 0.5312, 1.0, 0.5, 1.0, 0.9688, 1.0, 1.0, 1.0, 1.0, 1.0, 0.9688, 1.0, 0.4469, 1.0, 0.4688, 1.0, 0.4688, 1.0, 0.4475, 1.0, 0.125, 1.0, 0.1562, 1.0, 0.1562, 1.0, 0.125, 1.0, 0.5312, 1.0, 0.5625, 1.0, 0.5625, 1.0, 0.5312, 1.0, 0.9375, 1.0, 0.9688, 1.0, 0.9688, 1.0, 0.9375, 1.0, 0.09375, 1.0, 0.125, 1.0, 0.125, 1.0, 0.09375, 1.0, 0.5312, 1.0, 0.5625, 1.0, 0.5625, 1.0, 0.5312, 1.0, 0.9688, 1.0, 1.0, 1.0, 1.0, 1.0, 0.9688, 1.0, 0.0625, 1.0, 0.09375, 1.0, 0.09375, 1.0, 0.0625, 1.0, 0.4688, 1.0, 0.5, 1.0, 0.5, 1.0, 0.4688, 1.0, 0.875, 1.0, 0.9062, 1.0, 0.9062, 1.0, 0.8867, 1.0, 0.875, 1.0, 0.03125, 1.0, 0.0625, 1.0, 0.0625, 1.0, 0.03125, 1.0, 0.4375, 1.0, 0.4688, 1.0, 0.4688, 1.0, 0.4375, 1.0, 0.8438, 1.0, 0.875, 1.0, 0.875, 1.0, 0.8438, 1.0, 0.9688, 1.0, 1.0, 1.0, 1.0, 1.0, 0.9688, 1.0, 0.4062, 1.0, 0.4375, 1.0, 0.4375, 1.0, 0.4304, 1.0, 0.4133, 1.0, 0.4062, 1.0, 0.8125, 1.0, 0.8438, 1.0, 0.8438, 1.0, 0.8125, 1.0, 0.9062, 1.0, 0.9375, 1.0, 0.9375, 1.0, 0.9255, 1.0, 0.9062, 1.0, 0.387, 1.0, 0.3943, 1.0, 0.3936, 1.0, 0.3877, 1.0, 0.7812, 1.0, 0.8125, 1.0, 0.8125, 1.0, 0.7812, 1.0, 0.375, 1.0, 0.4062, 1.0, 0.4062, 1.0, 0.3943, 1.0, 0.387, 1.0, 0.375, 1.0, 0.75, 1.0, 0.7812, 1.0, 0.7812, 1.0, 0.7706, 1.0, 0.75, 1.0, 0.3438, 1.0, 0.375, 1.0, 0.375, 1.0, 0.3656, 1.0, 0.3438, 1.0, 0.7188, 1.0, 0.75, 1.0, 0.75, 1.0, 0.7314, 1.0, 0.7188, 1.0, 0.2812, 1.0, 0.3125, 1.0, 0.3125, 1.0, 0.2812, 1.0, 0.6875, 1.0, 0.7188, 1.0, 0.7188, 1.0, 0.6875, 1.0, 0.25, 1.0, 0.2812, 1.0, 0.2812, 1.0, 0.25, 1.0, 0.6562, 1.0, 0.6875, 1.0, 0.6875, 1.0, 0.6562, 1.0, 0.2188, 1.0, 0.25, 1.0, 0.25, 1.0, 0.2188, 1.0, 0.625, 1.0, 0.6562, 1.0, 0.6562, 1.0, 0.625, 1.0, 0.1875, 1.0, 0.2094, 1.0, 0.2188, 1.0, 0.2188, 1.0, 0.1875, 1.0, 0.4062, 1.0, 0.4375, 1.0, 0.4375, 1.0, 0.4062, 1.0, 0.0, 1.0, 0.03125, 1.0, 0.03125, 1.0, 0.0, 1.0, 0.09375, 1.0, 0.125, 1.0, 0.125, 1.0, 0.09375, 1.0, 0.5, 1.0, 0.5312, 1.0, 0.5312, 1.0, 0.5, 1.0, 0.9062, 1.0, 0.9375, 1.0, 0.9375, 1.0, 0.9062, 1.0, 0.0625, 1.0, 0.09375, 1.0, 0.09375, 1.0, 0.0625, 1.0, 0.4688, 1.0, 0.5, 1.0, 0.5, 1.0, 0.4688, 1.0, 0.875, 1.0, 0.9062, 1.0, 0.9062, 1.0, 0.875, 1.0, 0.03125, 1.0, 0.0625, 1.0, 0.0625, 1.0, 0.03125, 1.0, 0.4062, 1.0, 0.4375, 1.0, 0.4375, 1.0, 0.4062, 1.0, 0.8438, 1.0, 0.875, 1.0, 0.875, 1.0, 0.8437, 1.0, 0.0, 1.0, 0.03125, 1.0, 0.03125, 1.0, 0.0, 1.0, 0.375, 1.0, 0.4062, 1.0, 0.4062, 1.0, 0.375, 1.0, 0.8125, 1.0, 0.8438, 1.0, 0.8437, 1.0, 0.8125, 1.0, 0.3438, 1.0, 0.375, 1.0, 0.375, 1.0, 0.3438, 1.0, 0.7812, 1.0, 0.8125, 1.0, 0.8125, 1.0, 0.7812, 1.0, 0.3125, 1.0, 0.3438, 1.0, 0.3438, 1.0, 0.3125, 1.0, 0.75, 1.0, 0.7812, 1.0, 0.7812, 1.0, 0.75, 1.0, 0.2812, 1.0, 0.3125, 1.0, 0.3125, 1.0, 0.2812, 1.0, 0.7188, 1.0, 0.75, 1.0, 0.75, 1.0, 0.7188, 1.0, 0.25, 1.0, 0.2812, 1.0, 0.2812, 1.0, 0.25, 1.0, 0.6875, 1.0, 0.7188, 1.0, 0.7188, 1.0, 0.6875, 1.0, 0.2188, 1.0, 0.25, 1.0, 0.25, 1.0, 0.2188, 1.0, 0.6562, 1.0, 0.6875, 1.0, 0.6875, 1.0, 0.6562, 1.0, 0.1875, 1.0, 0.2188, 1.0, 0.2188, 1.0, 0.1875, 1.0, 0.5938, 1.0, 0.625, 1.0, 0.625, 1.0, 0.5938, 1.0, 0.1562, 1.0, 0.1875, 1.0, 0.1875, 1.0, 0.1562, 1.0, 0.5625, 1.0, 0.5938, 1.0, 0.5938, 1.0, 0.5625, 1.0, 0.1562, 1.0, 0.1875, 1.0, 0.1875, 1.0, 0.1562, 1.0, 0.5625, 1.0, 0.5938, 1.0, 0.5938, 1.0, 0.5625, 1.0, 0.9375, 1.0, 0.9688, 1.0, 0.9688, 1.0, 0.9375, 1.0, 0.125, 1.0, 0.1562, 1.0, 0.1562, 1.0, 0.125, 1.0, 0.8125, 1.0, 0.8438, 1.0, 0.8438, 1.0, 0.8125, 1.0, 0.9062, 1.0, 0.9255, 1.0, 0.9375, 1.0, 0.9375, 1.0, 0.9063, 1.0, 0.375, 1.0, 0.4062, 1.0, 0.4062, 1.0, 0.375, 1.0, 0.7812, 1.0, 0.8125, 1.0, 0.8125, 1.0, 0.7812, 1.0, 0.3438, 1.0, 0.375, 1.0, 0.375, 1.0, 0.3438, 1.0, 0.75, 1.0, 0.7706, 1.0, 0.7812, 1.0, 0.7812, 1.0, 0.75, 1.0, 0.3125, 1.0, 0.3438, 1.0, 0.3438, 1.0, 0.3125, 1.0, 0.7188, 1.0, 0.7314, 1.0, 0.75, 1.0, 0.75, 1.0, 0.7188, 1.0, 0.2812, 1.0, 0.3125, 1.0, 0.3125, 1.0, 0.2812, 1.0, 0.6875, 1.0, 0.7188, 1.0, 0.7188, 1.0, 0.6875, 1.0, 0.25, 1.0, 0.2812, 1.0, 0.2812, 1.0, 0.25, 1.0, 0.6562, 1.0, 0.6875, 1.0, 0.6875, 1.0, 0.6562, 1.0, 0.2188, 1.0, 0.25, 1.0, 0.25, 1.0, 0.2188, 1.0, 0.637, 1.0, 0.6562, 1.0, 0.6562, 1.0, 0.6425, 1.0, 0.1875, 1.0, 0.2188, 1.0, 0.2188, 1.0, 0.1875, 1.0, 0.5938, 1.0, 0.6128, 1.0, 0.6093, 1.0, 0.5938, 1.0, 0.1562, 1.0, 0.1875, 1.0, 0.1875, 1.0, 0.1562, 1.0, 0.5625, 1.0, 0.5938, 1.0, 0.5938, 1.0, 0.5625, 1.0, 0.125, 1.0, 0.1562, 1.0, 0.1562, 1.0, 0.125, 1.0, 0.5312, 1.0, 0.5625, 1.0, 0.5625, 1.0, 0.5312, 1.0, 0.9375, 1.0, 0.9688, 1.0, 0.9688, 1.0, 0.9375, 1.0, 0.09375, 1.0, 0.125, 1.0, 0.125, 1.0, 0.09375, 1.0, 0.5, 1.0, 0.5312, 1.0, 0.5312, 1.0, 0.5, 1.0, 0.0, 1.0, 0.03125, 1.0, 0.03125, 1.0, 0.0, 1.0, 0.0625, 1.0, 0.09375, 1.0, 0.09375, 1.0, 0.0625, 1.0, 0.4688, 1.0, 0.5, 1.0, 0.5, 1.0, 0.4688, 1.0, 0.875, 1.0, 0.8867, 1.0, 0.9062, 1.0, 0.9063, 1.0, 0.875, 1.0, 0.03125, 1.0, 0.0625, 1.0, 0.0625, 1.0, 0.03125, 1.0, 0.4375, 1.0, 0.4688, 1.0, 0.4688, 1.0, 0.4375, 1.0, 0.8438, 1.0, 0.875, 1.0, 0.875, 1.0, 0.8438, 1.0, 0.2919, 0.4557, 0.2504, 0.4598, 0.209, 0.4561, 0.1694, 0.4442, 0.1331, 0.4247, 0.09955, 0.4063, 0.06048, 0.3682, 0.04383, 0.3244, 0.04378, 0.2907, 0.03967, 0.2497, 0.04363, 0.2087, 0.05566, 0.1688, 0.07521, 0.1302, 0.08202, 0.1109, 0.1264, 0.1307, 0.1767, 0.04741, 0.2109, 0.02923, 0.2429, 0.02638, 0.3014, 0.02424, 0.3326, 0.03381, 0.3707, 0.08018, 0.4046, 0.09184, 0.4164, 0.1276, 0.4563, 0.1727, 0.466, 0.2023, 0.4797, 0.249, 0.4645, 0.3007, 0.4446, 0.3317, 0.4254, 0.3677, 0.4116, 0.398, 0.3763, 0.4296, 0.3293, 0.4528, 0.6291, 1.0, 0.6209, 1.0, 0.625, 0.9708, 0.5938, 0.9716, 0.5946, 1.025, 0.5895, 1.0, 0.5312, 1.0, 0.5323, 1.0, 0.5353, 1.0, 0.5, 0.9699, 0.5008, 1.026, 0.4958, 1.0, 0.1875, 0.9597, 0.1883, 1.027, 0.1837, 1.0, 0.03125, 1.0, 0.03119, 1.0, 0.03546, 1.0, 0.4469, 1.0, 0.4294, 1.0, 0.4375, 1.0, 0.4133, 1.0, 0.4008, 1.0, 0.4062, 1.0, 0.387, 1.0, 0.3664, 1.0, 0.375, 1.0, 0.3125, 1.0, 0.3126, 1.0, 0.3218, 1.0, 0.25, 1.0, 0.241, 1.0, 0.259, 1.0, 0.2188, 1.0, 0.2208, 1.0, 0.2094, 1.0, 0.625, 1.0, 0.6164, 1.0, 0.6337, 1.0, 0.4375, 1.0, 0.43, 1.0, 0.4475, 1.0, 0.4062, 1.0, 0.3936, 1.0, 0.4137, 1.0, 0.375, 1.0, 0.3648, 1.0, 0.3877, 1.0, 0.9375, 1.0, 0.9403, 1.0, 0.9255, 1.0, 0.875, 1.0, 0.8776, 1.0, 0.8867, 1.0, 0.7812, 1.0, 0.7824, 1.0, 0.7706, 1.0, 0.7188, 1.0, 0.7203, 1.0, 0.7314, 1.0, 0.637, 1.0, 0.6128, 1.0, 0.625, 1.0, 0.625, 1.0, 0.6077, 1.0, 0.6093, 1.0, 0.75, 0.49, 0.7949, 0.4856, 0.7966, 0.4814, 0.75, 0.4869, 0.9688, 0.9707, 1.0, 0.9653, 1.0, 1.0, 0.9688, 1.0, 0.7968, 0.4854, 0.8411, 0.472, 0.8401, 0.4675, 0.7966, 0.4814, 0.9375, 0.9709, 0.9688, 0.9707, 0.9688, 1.0, 0.9375, 1.0, 0.8418, 0.4717, 0.8826, 0.4499, 0.8808, 0.4457, 0.8401, 0.4675, 0.9062, 0.9711, 0.9375, 0.9709, 0.9375, 1.0, 0.9062, 1.0, 0.8833, 0.4495, 0.9191, 0.4202, 0.9165, 0.4164, 0.8808, 0.4457, 0.875, 0.9713, 0.9062, 0.9711, 0.9062, 1.0, 0.875, 1.0, 0.9198, 0.4196, 0.9491, 0.3838, 0.9457, 0.3808, 0.9165, 0.4164, 0.8438, 0.9714, 0.875, 0.9713, 0.875, 1.0, 0.8438, 1.0, 0.9496, 0.3832, 0.9715, 0.3424, 0.9675, 0.3401, 0.9457, 0.3808, 0.8125, 0.9715, 0.8438, 0.9714, 0.8438, 1.0, 0.8125, 1.0, 0.9718, 0.3416, 0.9852, 0.2973, 0.9809, 0.2959, 0.9675, 0.3401, 0.7812, 0.9716, 0.8125, 0.9715, 0.8125, 1.0, 0.7812, 1.0, 0.9854, 0.2965, 0.99, 0.2504, 0.9854, 0.25, 0.9809, 0.2959, 0.75, 0.9717, 0.7812, 0.9716, 0.7812, 1.0, 0.75, 1.0, 0.99, 0.2496, 0.9854, 0.2035, 0.9809, 0.2041, 0.9854, 0.25, 0.7188, 0.9717, 0.75, 0.9717, 0.75, 1.0, 0.7188, 1.0, 0.9852, 0.2027, 0.9718, 0.1584, 0.9675, 0.1599, 0.9809, 0.2041, 0.6875, 0.9717, 0.7188, 0.9717, 0.7188, 1.0, 0.6875, 1.0, 0.9715, 0.1576, 0.9496, 0.1168, 0.9453, 0.1192, 0.9675, 0.1599, 0.6562, 0.9717, 0.6875, 0.9717, 0.6875, 1.0, 0.6562, 1.0, 0.9496, 0.1167, 0.9202, 0.08086, 0.917, 0.08303, 0.9453, 0.1192, 0.625, 0.9708, 0.6562, 0.9717, 0.6562, 1.0, 0.6291, 1.0, 0.9186, 0.07942, 0.8833, 0.05045, 0.8814, 0.05461, 0.917, 0.08303, 0.5938, 0.9716, 0.625, 0.9708, 0.6209, 1.0, 0.5938, 1.0, 0.8819, 0.04969, 0.8418, 0.02827, 0.8396, 0.03373, 0.8814, 0.05461, 0.8418, 0.02827, 0.7975, 0.01483, 0.7956, 0.0187, 0.8396, 0.03373, 0.796, 0.01453, 0.75, 0.01, 0.7505, 0.01423, 0.7956, 0.0187, 0.5, 0.9699, 0.5312, 0.9699, 0.5312, 1.0, 0.5, 1.0, 0.7484, 0.01016, 0.7032, 0.01461, 0.7047, 0.01977, 0.7505, 0.01423, 0.7023, 0.01488, 0.6582, 0.02827, 0.6603, 0.03283, 0.7047, 0.01977, 0.6576, 0.02857, 0.6168, 0.05038, 0.6188, 0.05513, 0.6603, 0.03283, 0.6165, 0.0506, 0.5808, 0.07989, 0.5835, 0.08341, 0.6188, 0.05513, 0.5798, 0.08085, 0.5505, 0.1166, 0.5547, 0.1195, 0.5835, 0.08341, 0.5504, 0.1168, 0.5286, 0.1576, 0.5329, 0.1612, 0.5547, 0.1195, 0.5283, 0.1582, 0.5152, 0.2013, 0.5174, 0.2055, 0.5329, 0.1612, 0.5146, 0.2032, 0.5101, 0.2492, 0.513, 0.2498, 0.5174, 0.2055, 0.5102, 0.2518, 0.5146, 0.2968, 0.5177, 0.294, 0.513, 0.2498, 0.2188, 0.9722, 0.2525, 0.9759, 0.2461, 1.0, 0.2188, 1.0, 0.5152, 0.2988, 0.5283, 0.3418, 0.5334, 0.3389, 0.5177, 0.294, 0.1875, 0.9597, 0.2188, 0.9722, 0.2188, 1.0, 0.1875, 1.0, 0.5283, 0.3418, 0.55, 0.3825, 0.5539, 0.3815, 0.5334, 0.3389, 0.5505, 0.3834, 0.5798, 0.4192, 0.5837, 0.4164, 0.5539, 0.3815, 0.5803, 0.4197, 0.6161, 0.4491, 0.6194, 0.4457, 0.5837, 0.4164, 0.6167, 0.4496, 0.6574, 0.4713, 0.66, 0.4675, 0.6194, 0.4457, 0.6582, 0.4717, 0.7024, 0.4851, 0.7035, 0.4814, 0.66, 0.4675, 0.7042, 0.4855, 0.75, 0.49, 0.75, 0.4869, 0.7035, 0.4814, 0.0, 0.9653, 0.03125, 0.9707, 0.03125, 1.0, 0.0, 1.0, 0.2812, 1.0, 0.3125, 1.0, 0.3125, 1.0, 0.2812, 1.0, 0.259, 1.0, 0.2812, 1.0, 0.2812, 1.0, 0.25, 1.0, 0.2188, 1.0, 0.241, 1.0, 0.25, 1.0, 0.2188, 1.0, 0.241, 1.0, 0.2461, 1.0, 0.252, 1.0, 0.259, 1.0, 0.6168, 1.0, 0.6209, 1.0, 0.6291, 1.0, 0.6331, 1.0, 0.9688, 1.0, 1.0, 1.0, 1.0, 1.0, 0.9688, 1.0, 0.9375, 1.0, 0.9688, 1.0, 0.9688, 1.0, 0.9375, 1.0, 0.9062, 1.0, 0.9375, 1.0, 0.9375, 1.0, 0.9062, 1.0, 0.875, 1.0, 0.9062, 1.0, 0.9062, 1.0, 0.875, 1.0, 0.8437, 1.0, 0.875, 1.0, 0.875, 1.0, 0.8438, 1.0, 0.8125, 1.0, 0.8437, 1.0, 0.8438, 1.0, 0.8125, 1.0, 0.7812, 1.0, 0.8125, 1.0, 0.8125, 1.0, 0.7812, 1.0, 0.75, 1.0, 0.7812, 1.0, 0.7812, 1.0, 0.75, 1.0, 0.7188, 1.0, 0.75, 1.0, 0.75, 1.0, 0.7188, 1.0, 0.6875, 1.0, 0.7188, 1.0, 0.7188, 1.0, 0.6875, 1.0, 0.6562, 1.0, 0.6875, 1.0, 0.6875, 1.0, 0.6562, 1.0, 0.6337, 1.0, 0.6562, 1.0, 0.6562, 1.0, 0.625, 1.0, 0.5938, 1.0, 0.6164, 1.0, 0.625, 1.0, 0.5938, 1.0, 0.5625, 1.0, 0.5938, 1.0, 0.5938, 1.0, 0.5625, 1.0, 0.5312, 1.0, 0.5625, 1.0, 0.5625, 1.0, 0.5312, 1.0, 0.5, 1.0, 0.5312, 1.0, 0.5312, 1.0, 0.5, 1.0, 0.4688, 1.0, 0.5, 1.0, 0.5, 1.0, 0.4688, 1.0, 0.4475, 1.0, 0.4688, 1.0, 0.4688, 1.0, 0.4375, 1.0, 0.4137, 1.0, 0.43, 1.0, 0.4375, 1.0, 0.4062, 1.0, 0.3877, 1.0, 0.3936, 1.0, 0.4062, 1.0, 0.375, 1.0, 0.3438, 1.0, 0.3648, 1.0, 0.375, 1.0, 0.3438, 1.0, 0.3125, 1.0, 0.3438, 1.0, 0.3438, 1.0, 0.3125, 1.0, 0.2812, 1.0, 0.3125, 1.0, 0.3125, 1.0, 0.2812, 1.0, 0.25, 1.0, 0.2812, 1.0, 0.2812, 1.0, 0.25, 1.0, 0.2188, 1.0, 0.25, 1.0, 0.25, 1.0, 0.2188, 1.0, 0.1875, 1.0, 0.2188, 1.0, 0.2188, 1.0, 0.1875, 1.0, 0.1562, 1.0, 0.1875, 1.0, 0.1875, 1.0, 0.1562, 1.0, 0.125, 1.0, 0.1562, 1.0, 0.1562, 1.0, 0.125, 1.0, 0.09375, 1.0, 0.125, 1.0, 0.125, 1.0, 0.09375, 1.0, 0.0625, 1.0, 0.09375, 1.0, 0.09375, 1.0, 0.0625, 1.0, 0.03125, 1.0, 0.0625, 1.0, 0.0625, 1.0, 0.03125, 1.0, 0.0, 1.0, 0.03125, 1.0, 0.03125, 1.0, 0.0, 1.0, 0.6164, 1.0, 0.6168, 1.0, 0.6331, 1.0, 0.6337, 1.0, 0.43, 1.0, 0.4304, 1.0, 0.4469, 1.0, 0.4475, 1.0, 0.3936, 1.0, 0.3943, 1.0, 0.4133, 1.0, 0.4137, 1.0, 0.3648, 1.0, 0.3656, 1.0, 0.387, 1.0, 0.3877, 1.0, 0.9688, 1.0, 1.0, 1.0, 1.0, 1.0, 0.9688, 1.0, 0.9375, 1.0, 0.9688, 1.0, 0.9688, 1.0, 0.9375, 1.0, 0.8438, 1.0, 0.875, 1.0, 0.875, 1.0, 0.8438, 1.0, 0.8125, 1.0, 0.8438, 1.0, 0.8438, 1.0, 0.8125, 1.0, 0.7812, 1.0, 0.8125, 1.0, 0.8125, 1.0, 0.7812, 1.0, 0.6875, 1.0, 0.7188, 1.0, 0.7188, 1.0, 0.6875, 1.0, 0.6562, 1.0, 0.6875, 1.0, 0.6875, 1.0, 0.6562, 1.0, 0.625, 1.0, 0.6562, 1.0, 0.6562, 1.0, 0.637, 1.0, 0.5938, 1.0, 0.625, 1.0, 0.6128, 1.0, 0.5938, 1.0, 0.5625, 1.0, 0.5938, 1.0, 0.5938, 1.0, 0.5625, 1.0, 0.5312, 1.0, 0.5625, 1.0, 0.5625, 1.0, 0.5312, 1.0, 0.5, 1.0, 0.5312, 1.0, 0.5312, 1.0, 0.5, 1.0, 0.4688, 1.0, 0.5, 1.0, 0.5, 1.0, 0.4688, 1.0, 0.4375, 1.0, 0.4688, 1.0, 0.4688, 1.0, 0.4375, 1.0, 0.4062, 1.0, 0.4375, 1.0, 0.4375, 1.0, 0.4062, 1.0, 0.375, 1.0, 0.4062, 1.0, 0.4062, 1.0, 0.375, 1.0, 0.3438, 1.0, 0.375, 1.0, 0.375, 1.0, 0.3438, 1.0, 0.3125, 1.0, 0.3438, 1.0, 0.3438, 1.0, 0.3125, 1.0, 0.2812, 1.0, 0.3125, 1.0, 0.3125, 1.0, 0.2812, 1.0, 0.25, 1.0, 0.2812, 1.0, 0.2812, 1.0, 0.25, 1.0, 0.2188, 1.0, 0.25, 1.0, 0.25, 1.0, 0.2188, 1.0, 0.1875, 1.0, 0.2188, 1.0, 0.2188, 1.0, 0.1875, 1.0, 0.1562, 1.0, 0.1875, 1.0, 0.1875, 1.0, 0.1562, 1.0, 0.125, 1.0, 0.1562, 1.0, 0.1562, 1.0, 0.125, 1.0, 0.09375, 1.0, 0.125, 1.0, 0.125, 1.0, 0.09375, 1.0, 0.0625, 1.0, 0.09375, 1.0, 0.09375, 1.0, 0.0625, 1.0, 0.03125, 1.0, 0.0625, 1.0, 0.0625, 1.0, 0.03125, 1.0, 0.0, 1.0, 0.03125, 1.0, 0.03125, 1.0, 0.0, 1.0, 0.9688, 1.0, 1.0, 1.0, 0.9981, 1.0, 0.9707, 1.0, 0.9375, 1.0, 0.9688, 1.0, 0.9668, 1.0, 0.9442, 1.0, 0.9063, 1.0, 0.9375, 1.0, 0.9314, 1.0, 0.9062, 1.0, 0.875, 1.0, 0.9063, 1.0, 0.9062, 1.0, 0.8814, 1.0, 0.8438, 1.0, 0.875, 1.0, 0.8679, 1.0, 0.8459, 1.0, 0.8125, 1.0, 0.8438, 1.0, 0.8416, 1.0, 0.8146, 1.0, 0.7812, 1.0, 0.8125, 1.0, 0.8104, 1.0, 0.787, 1.0, 0.75, 1.0, 0.7812, 1.0, 0.7767, 1.0, 0.75, 1.0, 0.7188, 1.0, 0.75, 1.0, 0.75, 1.0, 0.7255, 1.0, 0.6875, 1.0, 0.7188, 1.0, 0.7124, 1.0, 0.6921, 1.0, 0.6562, 1.0, 0.6875, 1.0, 0.6837, 1.0, 0.6562, 1.0, 0.6425, 1.0, 0.6562, 1.0, 0.6562, 1.0, 0.6412, 1.0, 0.5938, 1.0, 0.6093, 1.0, 0.6077, 1.0, 0.5938, 1.0, 0.5625, 1.0, 0.5938, 1.0, 0.5938, 1.0, 0.5663, 1.0, 0.5312, 1.0, 0.5625, 1.0, 0.558, 1.0, 0.5361, 1.0, 0.5, 1.0, 0.5312, 1.0, 0.5268, 1.0, 0.5046, 1.0, 0.4688, 1.0, 0.5, 1.0, 0.495, 1.0, 0.474, 1.0, 0.4375, 1.0, 0.4688, 1.0, 0.4637, 1.0, 0.4452, 1.0, 0.4062, 1.0, 0.4375, 1.0, 0.4332, 1.0, 0.4062, 1.0, 0.375, 1.0, 0.4062, 1.0, 0.4062, 1.0, 0.3888, 1.0, 0.3438, 1.0, 0.375, 1.0, 0.3581, 1.0, 0.3457, 1.0, 0.3125, 1.0, 0.3438, 1.0, 0.3418, 1.0, 0.3145, 1.0, 0.2812, 1.0, 0.3125, 1.0, 0.3105, 1.0, 0.2833, 1.0, 0.25, 1.0, 0.2812, 1.0, 0.2792, 1.0, 0.2521, 1.0, 0.2188, 1.0, 0.25, 1.0, 0.2479, 1.0, 0.2208, 1.0, 0.1875, 1.0, 0.2188, 1.0, 0.2167, 1.0, 0.1941, 1.0, 0.1562, 1.0, 0.1875, 1.0, 0.1813, 1.0, 0.1562, 1.0, 0.125, 1.0, 0.1562, 1.0, 0.1562, 1.0, 0.1302, 1.0, 0.09375, 1.0, 0.125, 1.0, 0.1191, 1.0, 0.09572, 1.0, 0.0625, 1.0, 0.09375, 1.0, 0.09179, 1.0, 0.06444, 1.0, 0.03125, 1.0, 0.0625, 1.0, 0.06057, 1.0, 0.03316, 1.0, 0.0, 1.0, 0.03125, 1.0, 0.02935, 1.0, 0.001899, 1.0, 0.6093, 1.0, 0.6128, 1.0, 0.637, 1.0, 0.6425, 1.0, 0.75, 0.4869, 0.7966, 0.4814, 0.8401, 0.4675, 0.8808, 0.4457, 0.9165, 0.4164, 0.9457, 0.3808, 0.9675, 0.3401, 0.9809, 0.2959, 0.9854, 0.25, 0.9809, 0.2041, 0.9675, 0.1599, 0.9453, 0.1192, 0.917, 0.08303, 0.8814, 0.05461, 0.8396, 0.03373, 0.7956, 0.0187, 0.7505, 0.01423, 0.7047, 0.01977, 0.6603, 0.03283, 0.6188, 0.05513, 0.5835, 0.08341, 0.5547, 0.1195, 0.5329, 0.1612, 0.5174, 0.2055, 0.513, 0.2498, 0.5177, 0.294, 0.5334, 0.3389, 0.5539, 0.3815, 0.5837, 0.4164, 0.6194, 0.4457, 0.66, 0.4675, 0.7035, 0.4814])
me_cylinder.materials.append(mat_brown)
me_cylinder.materials.append(mat_black)
me_cylinder.update()

# ---- objects
ob_cylinder = bpy.data.objects.new('Cylinder', me_cylinder)

# ---- transforms, parenting, visibility, modifiers, constraints
ob_cylinder.location = (0.0, 0.0, 1.03)
ob_cylinder.rotation_euler = (0.0, -0.0, 3.142)

# ---- collection membership
col_collection.objects.link(ob_cylinder)

# ---- scene / render settings (as saved in the file)
scene.frame_start = 1; scene.frame_end = 250; scene.frame_set(1)
scene.render.engine = 'BLENDER_EEVEE_NEXT'
scene.cycles.sampling_pattern = 'TABULATED_SOBOL'
bpy.context.view_layer.update()

# ---- added for rendering (the .blend has no active camera and no usable light): camera, sun
cam_auto = bpy.data.cameras.new('AutoCamera')
cam_auto.lens = 50.0
cam_auto.sensor_width = 36.0
cam_auto.clip_end = 1000.0
ob_auto_camera = bpy.data.objects.new('AutoCamera', cam_auto)
scene.collection.objects.link(ob_auto_camera)
ob_auto_camera.location = (3.17779, -3.67329, 3.11567)
ob_auto_camera.rotation_euler = (1.09748, -7.21219e-08, 0.694738)
scene.camera = ob_auto_camera
light_auto_sun = bpy.data.lights.new('AutoSun', 'SUN')
light_auto_sun.energy = 3.0
light_auto_sun.angle = 0.0523599
ob_auto_sun = bpy.data.objects.new('AutoSun', light_auto_sun)
scene.collection.objects.link(ob_auto_sun)
ob_auto_sun.rotation_euler = (0.872665, 0.174533, 0.523599)
bpy.context.view_layer.update()
